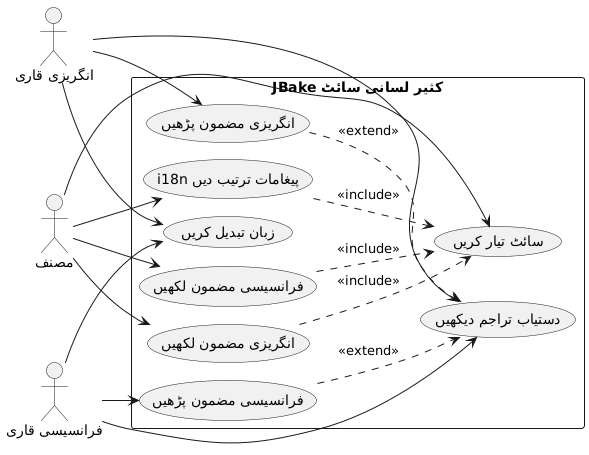

The diagram above was rendered by PlantUML. Its source (embedded in the PNG):
@startuml
left to right direction
skinparam packageStyle rectangle

actor "مصنف" as author
actor "فرانسیسی قاری" as reader_fr
actor "انگریزی قاری" as reader_en

rectangle "JBake کثیر لسانی سائٹ" {
  usecase "فرانسیسی مضمون لکھیں" as UC1
  usecase "انگریزی مضمون لکھیں" as UC2
  usecase "i18n پیغامات ترتیب دیں" as UC3
  usecase "سائٹ تیار کریں" as UC4
  usecase "فرانسیسی مضمون پڑھیں" as UC5
  usecase "انگریزی مضمون پڑھیں" as UC6
  usecase "زبان تبدیل کریں" as UC7
  usecase "دستیاب تراجم دیکھیں" as UC8
}

author --> UC1
author --> UC2
author --> UC3
author --> UC4

reader_fr --> UC5
reader_fr --> UC7
reader_fr --> UC8

reader_en --> UC6
reader_en --> UC7
reader_en --> UC8

UC1 ..> UC4 : <<include>>
UC2 ..> UC4 : <<include>>
UC3 ..> UC4 : <<include>>
UC5 ..> UC8 : <<extend>>
UC6 ..> UC8 : <<extend>>
@enduml